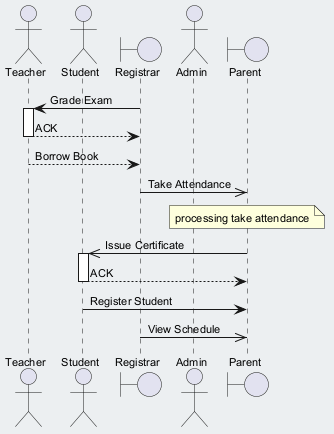

The diagram above was rendered by PlantUML. Its source (embedded in the PNG):
@startuml
skinparam backgroundColor #ECEFF1
skinparam classBackgroundColor #FFFFFF
skinparam classBorderColor #455A64
skinparam defaultFontSize 11
actor "Teacher" as T
actor "Student" as S
boundary "Registrar" as R
actor "Admin" as A
boundary "Parent" as P
R -> T : Grade Exam
activate T
T --> R : ACK
deactivate T
T --> R : Borrow Book
R ->> P : Take Attendance
note over P : processing take attendance
P ->> S : Issue Certificate
activate S
S --> P : ACK
deactivate S
S -> P : Register Student
R ->> P : View Schedule
@enduml